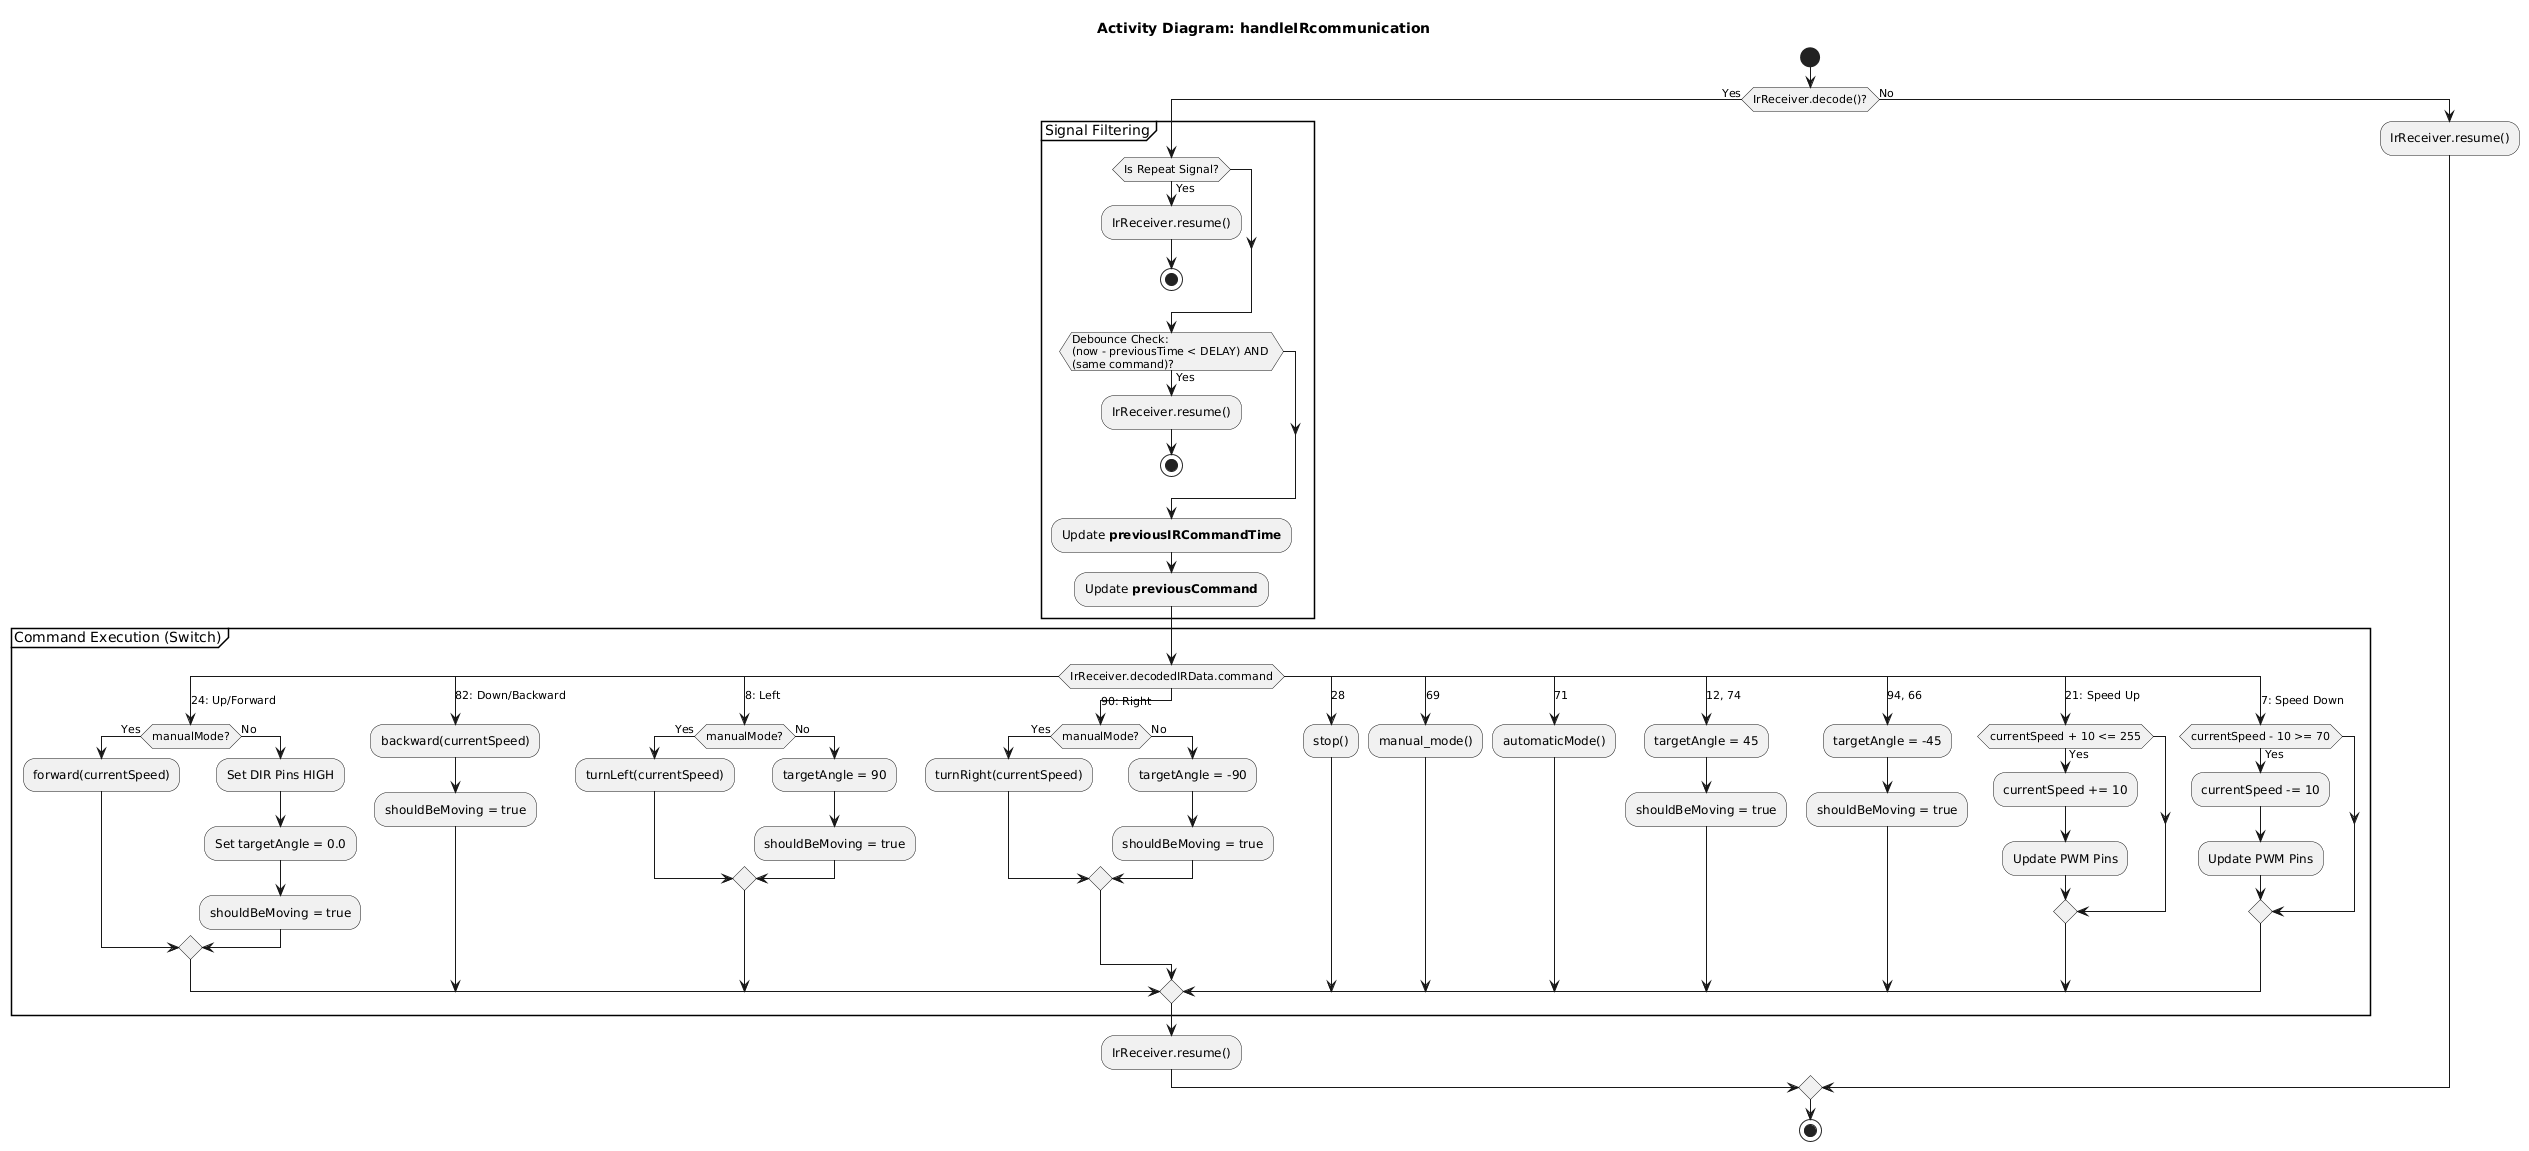

The diagram above was rendered by PlantUML. Its source (embedded in the PNG):
@startuml
title Activity Diagram: handleIRcommunication

start
if (IrReceiver.decode()?) then (Yes)
    
    partition "Signal Filtering" {
        if (Is Repeat Signal?) then (Yes)
            :IrReceiver.resume();
            stop
        endif

        if (Debounce Check:\n(now - previousTime < DELAY) AND \n(same command)?) then (Yes)
            :IrReceiver.resume();
            stop
        endif
        
        :Update **previousIRCommandTime**;
        :Update **previousCommand**;
    }

    partition "Command Execution (Switch)" {
        switch (IrReceiver.decodedIRData.command)
        case (24: Up/Forward)
            if (manualMode?) then (Yes)
                :forward(currentSpeed);
            else (No)
                :Set DIR Pins HIGH;
                :Set targetAngle = 0.0;
                :shouldBeMoving = true;
            endif
        case (82: Down/Backward)
            :backward(currentSpeed);
            :shouldBeMoving = true;
        case (8: Left)
            if (manualMode?) then (Yes)
                :turnLeft(currentSpeed);
            else (No)
                :targetAngle = 90;
                :shouldBeMoving = true;
            endif
        case (90: Right)
            if (manualMode?) then (Yes)
                :turnRight(currentSpeed);
            else (No)
                :targetAngle = -90;
                :shouldBeMoving = true;
            endif
        case (28)
            :stop();
        case (69)
            :manual_mode();
        case (71)
            :automaticMode();
        case (12, 74)
            :targetAngle = 45;
            :shouldBeMoving = true;
        case (94, 66)
            :targetAngle = -45;
            :shouldBeMoving = true;
        case (21: Speed Up)
            if (currentSpeed + 10 <= 255) then (Yes)
                :currentSpeed += 10;
                :Update PWM Pins;
            endif
        case (7: Speed Down)
            if (currentSpeed - 10 >= 70) then (Yes)
                :currentSpeed -= 10;
                :Update PWM Pins;
            endif
        endswitch
    }
    :IrReceiver.resume();
else (No)
    :IrReceiver.resume();
endif
stop
@enduml